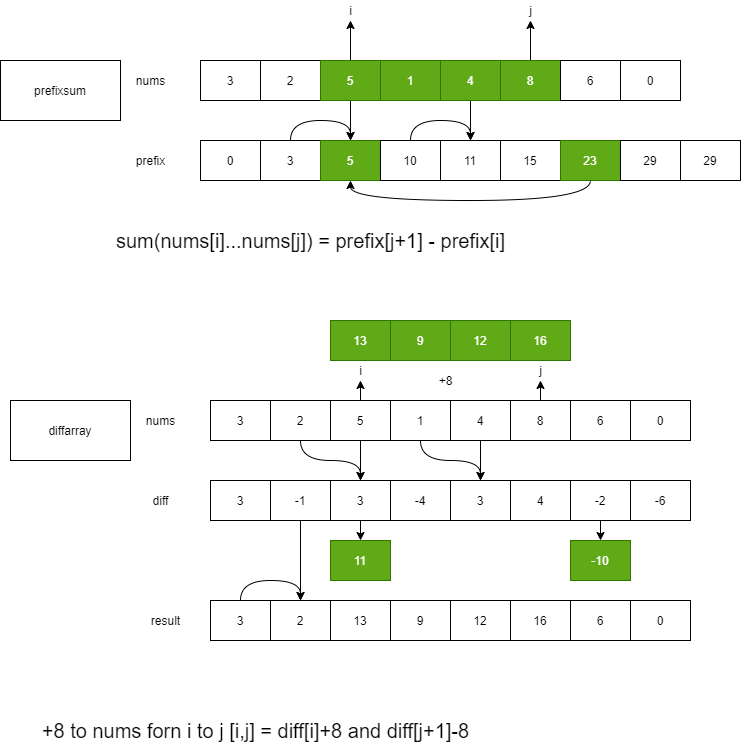

The diagram above was exported from draw.io. Its source (the exported page's mxGraphModel, read from the mxfile embedded in the PNG):
<mxGraphModel dx="1032" dy="534" grid="1" gridSize="10" guides="1" tooltips="1" connect="1" arrows="1" fold="1" page="1" pageScale="1" pageWidth="1400" pageHeight="800" math="0" shadow="0">
  <root>
    <mxCell id="0" />
    <mxCell id="1" parent="0" />
    <mxCell id="2" value="3" style="rounded=0;whiteSpace=wrap;html=1;" vertex="1" parent="1">
      <mxGeometry x="220" y="70" width="60" height="40" as="geometry" />
    </mxCell>
    <mxCell id="3" value="2" style="rounded=0;whiteSpace=wrap;html=1;" vertex="1" parent="1">
      <mxGeometry x="280" y="70" width="60" height="40" as="geometry" />
    </mxCell>
    <mxCell id="41" style="edgeStyle=orthogonalEdgeStyle;curved=1;rounded=0;orthogonalLoop=1;jettySize=auto;html=1;exitX=0.5;exitY=1;exitDx=0;exitDy=0;entryX=0.5;entryY=0;entryDx=0;entryDy=0;" edge="1" parent="1" source="4" target="31">
      <mxGeometry relative="1" as="geometry" />
    </mxCell>
    <mxCell id="46" style="edgeStyle=orthogonalEdgeStyle;curved=1;rounded=0;orthogonalLoop=1;jettySize=auto;html=1;exitX=0.5;exitY=0;exitDx=0;exitDy=0;" edge="1" parent="1" source="4">
      <mxGeometry relative="1" as="geometry">
        <mxPoint x="370" y="30" as="targetPoint" />
      </mxGeometry>
    </mxCell>
    <mxCell id="4" value="5" style="rounded=0;whiteSpace=wrap;html=1;fillColor=#60a917;strokeColor=#2D7600;fontColor=#ffffff;" vertex="1" parent="1">
      <mxGeometry x="340" y="70" width="60" height="40" as="geometry" />
    </mxCell>
    <mxCell id="43" style="edgeStyle=orthogonalEdgeStyle;curved=1;rounded=0;orthogonalLoop=1;jettySize=auto;html=1;exitX=0.5;exitY=1;exitDx=0;exitDy=0;entryX=0.5;entryY=0;entryDx=0;entryDy=0;" edge="1" parent="1" source="6" target="33">
      <mxGeometry relative="1" as="geometry" />
    </mxCell>
    <mxCell id="5" value="1" style="rounded=0;whiteSpace=wrap;html=1;fillColor=#60a917;strokeColor=#2D7600;fontColor=#ffffff;" vertex="1" parent="1">
      <mxGeometry x="400" y="70" width="60" height="40" as="geometry" />
    </mxCell>
    <mxCell id="6" value="4" style="rounded=0;whiteSpace=wrap;html=1;fillColor=#60a917;strokeColor=#2D7600;fontColor=#ffffff;" vertex="1" parent="1">
      <mxGeometry x="460" y="70" width="60" height="40" as="geometry" />
    </mxCell>
    <mxCell id="47" style="edgeStyle=orthogonalEdgeStyle;curved=1;rounded=0;orthogonalLoop=1;jettySize=auto;html=1;exitX=0.5;exitY=0;exitDx=0;exitDy=0;" edge="1" parent="1" source="7">
      <mxGeometry relative="1" as="geometry">
        <mxPoint x="550" y="30" as="targetPoint" />
      </mxGeometry>
    </mxCell>
    <mxCell id="7" value="8" style="rounded=0;whiteSpace=wrap;html=1;fillColor=#60a917;strokeColor=#2D7600;fontColor=#ffffff;" vertex="1" parent="1">
      <mxGeometry x="520" y="70" width="60" height="40" as="geometry" />
    </mxCell>
    <mxCell id="8" value="6" style="rounded=0;whiteSpace=wrap;html=1;" vertex="1" parent="1">
      <mxGeometry x="580" y="70" width="60" height="40" as="geometry" />
    </mxCell>
    <mxCell id="9" value="0" style="rounded=0;whiteSpace=wrap;html=1;" vertex="1" parent="1">
      <mxGeometry x="640" y="70" width="60" height="40" as="geometry" />
    </mxCell>
    <mxCell id="11" value="nums" style="text;html=1;align=center;verticalAlign=middle;resizable=0;points=[];autosize=1;strokeColor=none;" vertex="1" parent="1">
      <mxGeometry x="150" y="80" width="40" height="20" as="geometry" />
    </mxCell>
    <mxCell id="30" value="3" style="rounded=0;whiteSpace=wrap;html=1;" vertex="1" parent="1">
      <mxGeometry x="280" y="150" width="60" height="40" as="geometry" />
    </mxCell>
    <mxCell id="42" style="edgeStyle=orthogonalEdgeStyle;curved=1;rounded=0;orthogonalLoop=1;jettySize=auto;html=1;exitX=0.5;exitY=0;exitDx=0;exitDy=0;entryX=0.5;entryY=0;entryDx=0;entryDy=0;" edge="1" parent="1" source="30" target="31">
      <mxGeometry relative="1" as="geometry" />
    </mxCell>
    <mxCell id="31" value="5" style="rounded=0;whiteSpace=wrap;html=1;fillColor=#60a917;strokeColor=#2D7600;fontColor=#ffffff;" vertex="1" parent="1">
      <mxGeometry x="340" y="150" width="60" height="40" as="geometry" />
    </mxCell>
    <mxCell id="44" style="edgeStyle=orthogonalEdgeStyle;curved=1;rounded=0;orthogonalLoop=1;jettySize=auto;html=1;exitX=0.5;exitY=0;exitDx=0;exitDy=0;entryX=0.5;entryY=0;entryDx=0;entryDy=0;" edge="1" parent="1" source="32" target="33">
      <mxGeometry relative="1" as="geometry" />
    </mxCell>
    <mxCell id="32" value="10" style="rounded=0;whiteSpace=wrap;html=1;" vertex="1" parent="1">
      <mxGeometry x="400" y="150" width="60" height="40" as="geometry" />
    </mxCell>
    <mxCell id="33" value="11" style="rounded=0;whiteSpace=wrap;html=1;" vertex="1" parent="1">
      <mxGeometry x="460" y="150" width="60" height="40" as="geometry" />
    </mxCell>
    <mxCell id="34" value="15" style="rounded=0;whiteSpace=wrap;html=1;" vertex="1" parent="1">
      <mxGeometry x="520" y="150" width="60" height="40" as="geometry" />
    </mxCell>
    <mxCell id="35" value="23" style="rounded=0;whiteSpace=wrap;html=1;fillColor=#60a917;strokeColor=#2D7600;fontColor=#ffffff;" vertex="1" parent="1">
      <mxGeometry x="580" y="150" width="60" height="40" as="geometry" />
    </mxCell>
    <mxCell id="51" style="edgeStyle=orthogonalEdgeStyle;curved=1;rounded=0;orthogonalLoop=1;jettySize=auto;html=1;exitX=0.5;exitY=1;exitDx=0;exitDy=0;entryX=0.5;entryY=1;entryDx=0;entryDy=0;" edge="1" parent="1" source="35" target="31">
      <mxGeometry relative="1" as="geometry" />
    </mxCell>
    <mxCell id="36" value="29" style="rounded=0;whiteSpace=wrap;html=1;" vertex="1" parent="1">
      <mxGeometry x="640" y="150" width="60" height="40" as="geometry" />
    </mxCell>
    <mxCell id="37" value="29" style="rounded=0;whiteSpace=wrap;html=1;" vertex="1" parent="1">
      <mxGeometry x="700" y="150" width="60" height="40" as="geometry" />
    </mxCell>
    <mxCell id="38" value="prefix" style="text;html=1;align=center;verticalAlign=middle;resizable=0;points=[];autosize=1;strokeColor=none;" vertex="1" parent="1">
      <mxGeometry x="150" y="160" width="40" height="20" as="geometry" />
    </mxCell>
    <mxCell id="39" value="0" style="rounded=0;whiteSpace=wrap;html=1;" vertex="1" parent="1">
      <mxGeometry x="220" y="150" width="60" height="40" as="geometry" />
    </mxCell>
    <mxCell id="45" value="&lt;font style=&quot;font-size: 20px&quot;&gt;sum(nums[i]...nums[j]) = prefix[j+1] - prefix[i]&lt;/font&gt;" style="text;html=1;align=center;verticalAlign=middle;resizable=0;points=[];autosize=1;strokeColor=none;" vertex="1" parent="1">
      <mxGeometry x="130" y="240" width="400" height="20" as="geometry" />
    </mxCell>
    <mxCell id="48" value="i" style="text;html=1;align=center;verticalAlign=middle;resizable=0;points=[];autosize=1;strokeColor=none;" vertex="1" parent="1">
      <mxGeometry x="360" y="10" width="20" height="20" as="geometry" />
    </mxCell>
    <mxCell id="49" value="j" style="text;html=1;align=center;verticalAlign=middle;resizable=0;points=[];autosize=1;strokeColor=none;" vertex="1" parent="1">
      <mxGeometry x="540" y="10" width="20" height="20" as="geometry" />
    </mxCell>
    <mxCell id="52" value="prefixsum" style="whiteSpace=wrap;html=1;" vertex="1" parent="1">
      <mxGeometry x="20" y="70" width="120" height="60" as="geometry" />
    </mxCell>
    <mxCell id="53" value="3" style="rounded=0;whiteSpace=wrap;html=1;" vertex="1" parent="1">
      <mxGeometry x="230" y="410" width="60" height="40" as="geometry" />
    </mxCell>
    <mxCell id="54" value="2" style="rounded=0;whiteSpace=wrap;html=1;" vertex="1" parent="1">
      <mxGeometry x="290" y="410" width="60" height="40" as="geometry" />
    </mxCell>
    <mxCell id="55" style="edgeStyle=orthogonalEdgeStyle;curved=1;rounded=0;orthogonalLoop=1;jettySize=auto;html=1;exitX=0.5;exitY=1;exitDx=0;exitDy=0;entryX=0.5;entryY=0;entryDx=0;entryDy=0;" edge="1" parent="1" source="57" target="68">
      <mxGeometry relative="1" as="geometry" />
    </mxCell>
    <mxCell id="56" style="edgeStyle=orthogonalEdgeStyle;curved=1;rounded=0;orthogonalLoop=1;jettySize=auto;html=1;exitX=0.5;exitY=0;exitDx=0;exitDy=0;" edge="1" parent="1" source="57">
      <mxGeometry relative="1" as="geometry">
        <mxPoint x="380" y="390" as="targetPoint" />
      </mxGeometry>
    </mxCell>
    <mxCell id="57" value="5" style="rounded=0;whiteSpace=wrap;html=1;" vertex="1" parent="1">
      <mxGeometry x="350" y="410" width="60" height="40" as="geometry" />
    </mxCell>
    <mxCell id="58" style="edgeStyle=orthogonalEdgeStyle;curved=1;rounded=0;orthogonalLoop=1;jettySize=auto;html=1;exitX=0.5;exitY=1;exitDx=0;exitDy=0;entryX=0.5;entryY=0;entryDx=0;entryDy=0;" edge="1" parent="1" source="60" target="71">
      <mxGeometry relative="1" as="geometry" />
    </mxCell>
    <mxCell id="59" value="1" style="rounded=0;whiteSpace=wrap;html=1;" vertex="1" parent="1">
      <mxGeometry x="410" y="410" width="60" height="40" as="geometry" />
    </mxCell>
    <mxCell id="60" value="4" style="rounded=0;whiteSpace=wrap;html=1;" vertex="1" parent="1">
      <mxGeometry x="470" y="410" width="60" height="40" as="geometry" />
    </mxCell>
    <mxCell id="61" style="edgeStyle=orthogonalEdgeStyle;curved=1;rounded=0;orthogonalLoop=1;jettySize=auto;html=1;exitX=0.5;exitY=0;exitDx=0;exitDy=0;" edge="1" parent="1" source="62">
      <mxGeometry relative="1" as="geometry">
        <mxPoint x="560" y="390" as="targetPoint" />
      </mxGeometry>
    </mxCell>
    <mxCell id="62" value="8" style="rounded=0;whiteSpace=wrap;html=1;" vertex="1" parent="1">
      <mxGeometry x="530" y="410" width="60" height="40" as="geometry" />
    </mxCell>
    <mxCell id="63" value="6" style="rounded=0;whiteSpace=wrap;html=1;" vertex="1" parent="1">
      <mxGeometry x="590" y="410" width="60" height="40" as="geometry" />
    </mxCell>
    <mxCell id="64" value="0" style="rounded=0;whiteSpace=wrap;html=1;" vertex="1" parent="1">
      <mxGeometry x="650" y="410" width="60" height="40" as="geometry" />
    </mxCell>
    <mxCell id="65" value="nums" style="text;html=1;align=center;verticalAlign=middle;resizable=0;points=[];autosize=1;strokeColor=none;" vertex="1" parent="1">
      <mxGeometry x="160" y="420" width="40" height="20" as="geometry" />
    </mxCell>
    <mxCell id="103" style="edgeStyle=orthogonalEdgeStyle;curved=1;rounded=0;orthogonalLoop=1;jettySize=auto;html=1;exitX=0.5;exitY=1;exitDx=0;exitDy=0;" edge="1" parent="1" source="66">
      <mxGeometry relative="1" as="geometry">
        <mxPoint x="320" y="610" as="targetPoint" />
      </mxGeometry>
    </mxCell>
    <mxCell id="66" value="-1" style="rounded=0;whiteSpace=wrap;html=1;" vertex="1" parent="1">
      <mxGeometry x="290" y="490" width="60" height="40" as="geometry" />
    </mxCell>
    <mxCell id="67" style="edgeStyle=orthogonalEdgeStyle;curved=1;rounded=0;orthogonalLoop=1;jettySize=auto;html=1;exitX=0.5;exitY=1;exitDx=0;exitDy=0;entryX=0.5;entryY=0;entryDx=0;entryDy=0;" edge="1" parent="1" source="54" target="68">
      <mxGeometry relative="1" as="geometry" />
    </mxCell>
    <mxCell id="89" style="edgeStyle=orthogonalEdgeStyle;curved=1;rounded=0;orthogonalLoop=1;jettySize=auto;html=1;exitX=0.5;exitY=1;exitDx=0;exitDy=0;entryX=0.5;entryY=0;entryDx=0;entryDy=0;" edge="1" parent="1" source="68" target="91">
      <mxGeometry relative="1" as="geometry">
        <mxPoint x="380" y="580" as="targetPoint" />
      </mxGeometry>
    </mxCell>
    <mxCell id="68" value="3" style="rounded=0;whiteSpace=wrap;html=1;" vertex="1" parent="1">
      <mxGeometry x="350" y="490" width="60" height="40" as="geometry" />
    </mxCell>
    <mxCell id="69" style="edgeStyle=orthogonalEdgeStyle;curved=1;rounded=0;orthogonalLoop=1;jettySize=auto;html=1;exitX=0.5;exitY=1;exitDx=0;exitDy=0;entryX=0.5;entryY=0;entryDx=0;entryDy=0;" edge="1" parent="1" source="59" target="71">
      <mxGeometry relative="1" as="geometry" />
    </mxCell>
    <mxCell id="70" value="-4" style="rounded=0;whiteSpace=wrap;html=1;" vertex="1" parent="1">
      <mxGeometry x="410" y="490" width="60" height="40" as="geometry" />
    </mxCell>
    <mxCell id="71" value="3" style="rounded=0;whiteSpace=wrap;html=1;" vertex="1" parent="1">
      <mxGeometry x="470" y="490" width="60" height="40" as="geometry" />
    </mxCell>
    <mxCell id="72" value="4" style="rounded=0;whiteSpace=wrap;html=1;" vertex="1" parent="1">
      <mxGeometry x="530" y="490" width="60" height="40" as="geometry" />
    </mxCell>
    <mxCell id="90" style="edgeStyle=orthogonalEdgeStyle;curved=1;rounded=0;orthogonalLoop=1;jettySize=auto;html=1;exitX=0.5;exitY=1;exitDx=0;exitDy=0;entryX=0.5;entryY=0;entryDx=0;entryDy=0;" edge="1" parent="1" source="73" target="92">
      <mxGeometry relative="1" as="geometry">
        <mxPoint x="620" y="580" as="targetPoint" />
      </mxGeometry>
    </mxCell>
    <mxCell id="73" value="-2" style="rounded=0;whiteSpace=wrap;html=1;" vertex="1" parent="1">
      <mxGeometry x="590" y="490" width="60" height="40" as="geometry" />
    </mxCell>
    <mxCell id="75" value="-6" style="rounded=0;whiteSpace=wrap;html=1;" vertex="1" parent="1">
      <mxGeometry x="650" y="490" width="60" height="40" as="geometry" />
    </mxCell>
    <mxCell id="77" value="diff" style="text;html=1;align=center;verticalAlign=middle;resizable=0;points=[];autosize=1;strokeColor=none;" vertex="1" parent="1">
      <mxGeometry x="165" y="500" width="30" height="20" as="geometry" />
    </mxCell>
    <mxCell id="78" value="3" style="rounded=0;whiteSpace=wrap;html=1;" vertex="1" parent="1">
      <mxGeometry x="230" y="490" width="60" height="40" as="geometry" />
    </mxCell>
    <mxCell id="79" value="&lt;font style=&quot;font-size: 20px&quot;&gt;+8 to nums forn i to j [i,j] = diff[i]+8 and diff[j+1]-8&lt;/font&gt;" style="text;html=1;align=center;verticalAlign=middle;resizable=0;points=[];autosize=1;strokeColor=none;" vertex="1" parent="1">
      <mxGeometry x="55" y="730" width="440" height="20" as="geometry" />
    </mxCell>
    <mxCell id="80" value="i" style="text;html=1;align=center;verticalAlign=middle;resizable=0;points=[];autosize=1;strokeColor=none;" vertex="1" parent="1">
      <mxGeometry x="370" y="370" width="20" height="20" as="geometry" />
    </mxCell>
    <mxCell id="81" value="j" style="text;html=1;align=center;verticalAlign=middle;resizable=0;points=[];autosize=1;strokeColor=none;" vertex="1" parent="1">
      <mxGeometry x="550" y="370" width="20" height="20" as="geometry" />
    </mxCell>
    <mxCell id="82" value="diffarray" style="whiteSpace=wrap;html=1;" vertex="1" parent="1">
      <mxGeometry x="30" y="410" width="120" height="60" as="geometry" />
    </mxCell>
    <mxCell id="83" value="13" style="rounded=0;whiteSpace=wrap;html=1;fillColor=#60a917;strokeColor=#2D7600;fontColor=#ffffff;" vertex="1" parent="1">
      <mxGeometry x="350" y="330" width="60" height="40" as="geometry" />
    </mxCell>
    <mxCell id="84" value="9" style="rounded=0;whiteSpace=wrap;html=1;fillColor=#60a917;strokeColor=#2D7600;fontColor=#ffffff;" vertex="1" parent="1">
      <mxGeometry x="410" y="330" width="60" height="40" as="geometry" />
    </mxCell>
    <mxCell id="85" value="12" style="rounded=0;whiteSpace=wrap;html=1;fillColor=#60a917;strokeColor=#2D7600;fontColor=#ffffff;" vertex="1" parent="1">
      <mxGeometry x="470" y="330" width="60" height="40" as="geometry" />
    </mxCell>
    <mxCell id="86" value="16" style="rounded=0;whiteSpace=wrap;html=1;fillColor=#60a917;strokeColor=#2D7600;fontColor=#ffffff;" vertex="1" parent="1">
      <mxGeometry x="530" y="330" width="60" height="40" as="geometry" />
    </mxCell>
    <mxCell id="87" value="+8" style="text;html=1;align=center;verticalAlign=middle;resizable=0;points=[];autosize=1;strokeColor=none;" vertex="1" parent="1">
      <mxGeometry x="450" y="380" width="30" height="20" as="geometry" />
    </mxCell>
    <mxCell id="91" value="11" style="rounded=0;whiteSpace=wrap;html=1;fillColor=#60a917;strokeColor=#2D7600;fontColor=#ffffff;" vertex="1" parent="1">
      <mxGeometry x="350" y="550" width="60" height="40" as="geometry" />
    </mxCell>
    <mxCell id="92" value="-10" style="rounded=0;whiteSpace=wrap;html=1;fillColor=#60a917;strokeColor=#2D7600;fontColor=#ffffff;" vertex="1" parent="1">
      <mxGeometry x="590" y="550" width="60" height="40" as="geometry" />
    </mxCell>
    <mxCell id="93" value="result" style="text;html=1;align=center;verticalAlign=middle;resizable=0;points=[];autosize=1;strokeColor=none;" vertex="1" parent="1">
      <mxGeometry x="165" y="620" width="40" height="20" as="geometry" />
    </mxCell>
    <mxCell id="94" value="2" style="rounded=0;whiteSpace=wrap;html=1;" vertex="1" parent="1">
      <mxGeometry x="290" y="610" width="60" height="40" as="geometry" />
    </mxCell>
    <mxCell id="95" value="13" style="rounded=0;whiteSpace=wrap;html=1;" vertex="1" parent="1">
      <mxGeometry x="350" y="610" width="60" height="40" as="geometry" />
    </mxCell>
    <mxCell id="96" value="9" style="rounded=0;whiteSpace=wrap;html=1;" vertex="1" parent="1">
      <mxGeometry x="410" y="610" width="60" height="40" as="geometry" />
    </mxCell>
    <mxCell id="97" value="12" style="rounded=0;whiteSpace=wrap;html=1;" vertex="1" parent="1">
      <mxGeometry x="470" y="610" width="60" height="40" as="geometry" />
    </mxCell>
    <mxCell id="98" value="16" style="rounded=0;whiteSpace=wrap;html=1;" vertex="1" parent="1">
      <mxGeometry x="530" y="610" width="60" height="40" as="geometry" />
    </mxCell>
    <mxCell id="99" value="6" style="rounded=0;whiteSpace=wrap;html=1;" vertex="1" parent="1">
      <mxGeometry x="590" y="610" width="60" height="40" as="geometry" />
    </mxCell>
    <mxCell id="100" value="0" style="rounded=0;whiteSpace=wrap;html=1;" vertex="1" parent="1">
      <mxGeometry x="650" y="610" width="60" height="40" as="geometry" />
    </mxCell>
    <mxCell id="102" style="edgeStyle=orthogonalEdgeStyle;curved=1;rounded=0;orthogonalLoop=1;jettySize=auto;html=1;exitX=0.5;exitY=0;exitDx=0;exitDy=0;entryX=0.5;entryY=0;entryDx=0;entryDy=0;" edge="1" parent="1" source="101" target="94">
      <mxGeometry relative="1" as="geometry" />
    </mxCell>
    <mxCell id="101" value="3" style="rounded=0;whiteSpace=wrap;html=1;" vertex="1" parent="1">
      <mxGeometry x="230" y="610" width="60" height="40" as="geometry" />
    </mxCell>
  </root>
</mxGraphModel>